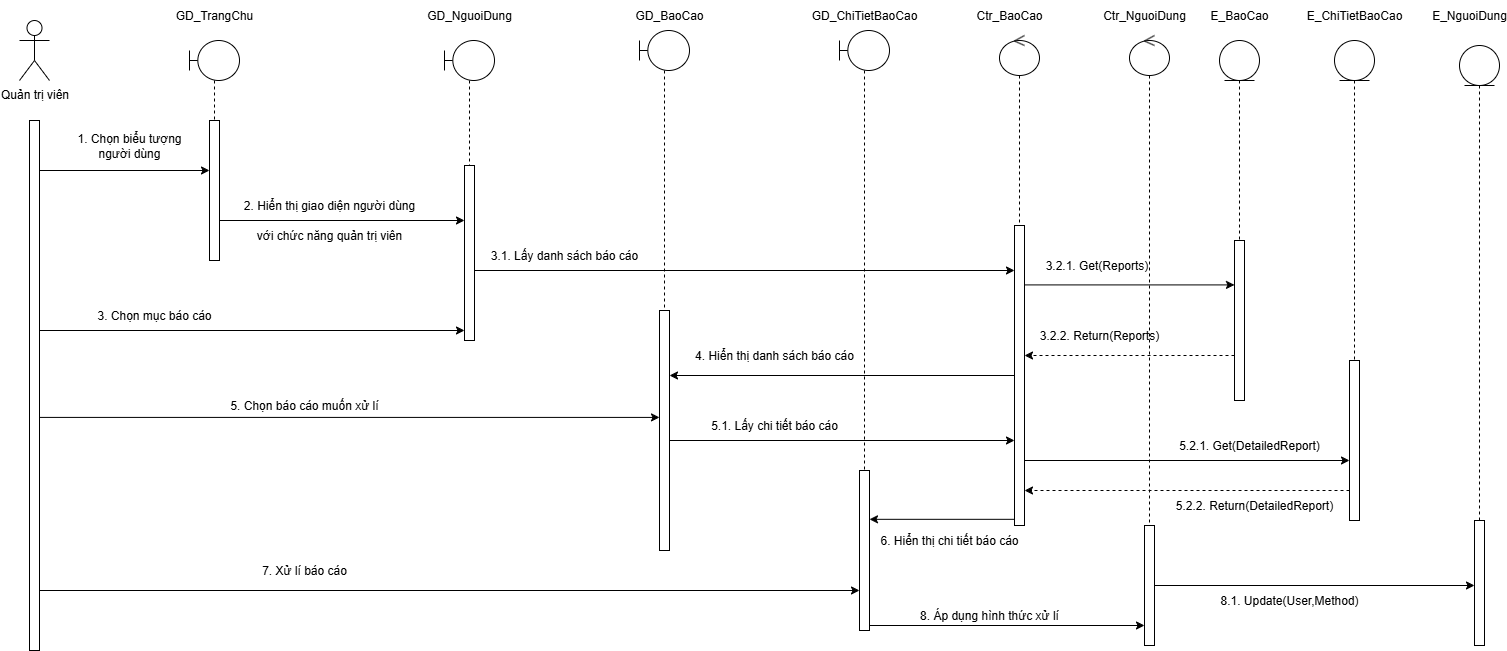

The diagram above was exported from draw.io. Its source (the exported page's mxGraphModel, read from the mxfile embedded in the PNG):
<mxGraphModel dx="1667" dy="977" grid="1" gridSize="10" guides="1" tooltips="1" connect="1" arrows="1" fold="1" page="1" pageScale="1" pageWidth="850" pageHeight="1100" math="0" shadow="0">
  <root>
    <mxCell id="0" />
    <mxCell id="1" parent="0" />
    <mxCell id="rHmNS7VBCip9LANKDcqs-1" value="Quản trị viên" style="shape=umlActor;verticalLabelPosition=bottom;verticalAlign=top;html=1;outlineConnect=0;" vertex="1" parent="1">
      <mxGeometry x="100" y="50" width="30" height="60" as="geometry" />
    </mxCell>
    <mxCell id="rHmNS7VBCip9LANKDcqs-6" value="GD_TrangChu" style="text;html=1;align=center;verticalAlign=middle;whiteSpace=wrap;rounded=0;" vertex="1" parent="1">
      <mxGeometry x="265" y="30" width="60" height="30" as="geometry" />
    </mxCell>
    <mxCell id="rHmNS7VBCip9LANKDcqs-7" value="" style="shape=umlLifeline;perimeter=lifelinePerimeter;whiteSpace=wrap;html=1;container=1;dropTarget=0;collapsible=0;recursiveResize=0;outlineConnect=0;portConstraint=eastwest;newEdgeStyle={&quot;curved&quot;:0,&quot;rounded&quot;:0};participant=umlBoundary;size=40;" vertex="1" parent="1">
      <mxGeometry x="270" y="70" width="50" height="100" as="geometry" />
    </mxCell>
    <mxCell id="rHmNS7VBCip9LANKDcqs-8" value="" style="html=1;points=[[0,0,0,0,5],[0,1,0,0,-5],[1,0,0,0,5],[1,1,0,0,-5]];perimeter=orthogonalPerimeter;outlineConnect=0;targetShapes=umlLifeline;portConstraint=eastwest;newEdgeStyle={&quot;curved&quot;:0,&quot;rounded&quot;:0};" vertex="1" parent="1">
      <mxGeometry x="290" y="150" width="10" height="140" as="geometry" />
    </mxCell>
    <mxCell id="rHmNS7VBCip9LANKDcqs-9" value="" style="html=1;points=[[0,0,0,0,5],[0,1,0,0,-5],[1,0,0,0,5],[1,1,0,0,-5]];perimeter=orthogonalPerimeter;outlineConnect=0;targetShapes=umlLifeline;portConstraint=eastwest;newEdgeStyle={&quot;curved&quot;:0,&quot;rounded&quot;:0};" vertex="1" parent="1">
      <mxGeometry x="110" y="150" width="10" height="530" as="geometry" />
    </mxCell>
    <mxCell id="rHmNS7VBCip9LANKDcqs-10" value="1. Chọn biểu tượng người dùng" style="text;html=1;align=center;verticalAlign=middle;whiteSpace=wrap;rounded=0;" vertex="1" parent="1">
      <mxGeometry x="155" y="160" width="110" height="30" as="geometry" />
    </mxCell>
    <mxCell id="rHmNS7VBCip9LANKDcqs-11" value="" style="endArrow=classic;html=1;rounded=0;" edge="1" parent="1">
      <mxGeometry width="50" height="50" relative="1" as="geometry">
        <mxPoint x="120" y="200" as="sourcePoint" />
        <mxPoint x="290" y="200" as="targetPoint" />
      </mxGeometry>
    </mxCell>
    <mxCell id="rHmNS7VBCip9LANKDcqs-12" value="" style="shape=umlLifeline;perimeter=lifelinePerimeter;whiteSpace=wrap;html=1;container=1;dropTarget=0;collapsible=0;recursiveResize=0;outlineConnect=0;portConstraint=eastwest;newEdgeStyle={&quot;curved&quot;:0,&quot;rounded&quot;:0};participant=umlBoundary;" vertex="1" parent="1">
      <mxGeometry x="525" y="70" width="50" height="130" as="geometry" />
    </mxCell>
    <mxCell id="rHmNS7VBCip9LANKDcqs-13" value="GD_NguoiDung" style="text;html=1;align=center;verticalAlign=middle;whiteSpace=wrap;rounded=0;" vertex="1" parent="1">
      <mxGeometry x="520" y="30" width="60" height="30" as="geometry" />
    </mxCell>
    <mxCell id="rHmNS7VBCip9LANKDcqs-14" value="2. Hiển thị giao diện người dùng" style="text;html=1;align=center;verticalAlign=middle;whiteSpace=wrap;rounded=0;" vertex="1" parent="1">
      <mxGeometry x="320" y="220" width="180" height="30" as="geometry" />
    </mxCell>
    <mxCell id="rHmNS7VBCip9LANKDcqs-16" value="" style="html=1;points=[[0,0,0,0,5],[0,1,0,0,-5],[1,0,0,0,5],[1,1,0,0,-5]];perimeter=orthogonalPerimeter;outlineConnect=0;targetShapes=umlLifeline;portConstraint=eastwest;newEdgeStyle={&quot;curved&quot;:0,&quot;rounded&quot;:0};" vertex="1" parent="1">
      <mxGeometry x="545" y="195" width="10" height="175" as="geometry" />
    </mxCell>
    <mxCell id="rHmNS7VBCip9LANKDcqs-17" value="" style="endArrow=classic;html=1;rounded=0;" edge="1" parent="1" target="rHmNS7VBCip9LANKDcqs-16">
      <mxGeometry width="50" height="50" relative="1" as="geometry">
        <mxPoint x="300" y="250" as="sourcePoint" />
        <mxPoint x="575" y="240" as="targetPoint" />
      </mxGeometry>
    </mxCell>
    <mxCell id="rHmNS7VBCip9LANKDcqs-18" value="với chức năng quản trị viên" style="text;html=1;align=center;verticalAlign=middle;whiteSpace=wrap;rounded=0;" vertex="1" parent="1">
      <mxGeometry x="320" y="250" width="180" height="30" as="geometry" />
    </mxCell>
    <mxCell id="rHmNS7VBCip9LANKDcqs-19" value="" style="endArrow=classic;html=1;rounded=0;" edge="1" parent="1">
      <mxGeometry width="50" height="50" relative="1" as="geometry">
        <mxPoint x="120" y="360" as="sourcePoint" />
        <mxPoint x="545" y="360" as="targetPoint" />
      </mxGeometry>
    </mxCell>
    <mxCell id="rHmNS7VBCip9LANKDcqs-20" value="3. Chọn mục báo cáo" style="text;html=1;align=center;verticalAlign=middle;whiteSpace=wrap;rounded=0;" vertex="1" parent="1">
      <mxGeometry x="120" y="330" width="230" height="30" as="geometry" />
    </mxCell>
    <mxCell id="rHmNS7VBCip9LANKDcqs-21" value="" style="shape=umlLifeline;perimeter=lifelinePerimeter;whiteSpace=wrap;html=1;container=1;dropTarget=0;collapsible=0;recursiveResize=0;outlineConnect=0;portConstraint=eastwest;newEdgeStyle={&quot;curved&quot;:0,&quot;rounded&quot;:0};participant=umlBoundary;" vertex="1" parent="1">
      <mxGeometry x="720" y="60" width="50" height="295" as="geometry" />
    </mxCell>
    <mxCell id="rHmNS7VBCip9LANKDcqs-22" value="GD_BaoCao" style="text;html=1;align=center;verticalAlign=middle;whiteSpace=wrap;rounded=0;" vertex="1" parent="1">
      <mxGeometry x="720" y="30" width="60" height="30" as="geometry" />
    </mxCell>
    <mxCell id="rHmNS7VBCip9LANKDcqs-23" value="" style="html=1;points=[[0,0,0,0,5],[0,1,0,0,-5],[1,0,0,0,5],[1,1,0,0,-5]];perimeter=orthogonalPerimeter;outlineConnect=0;targetShapes=umlLifeline;portConstraint=eastwest;newEdgeStyle={&quot;curved&quot;:0,&quot;rounded&quot;:0};" vertex="1" parent="1">
      <mxGeometry x="740" y="340" width="10" height="240" as="geometry" />
    </mxCell>
    <mxCell id="rHmNS7VBCip9LANKDcqs-24" value="" style="shape=umlLifeline;perimeter=lifelinePerimeter;whiteSpace=wrap;html=1;container=1;dropTarget=0;collapsible=0;recursiveResize=0;outlineConnect=0;portConstraint=eastwest;newEdgeStyle={&quot;curved&quot;:0,&quot;rounded&quot;:0};participant=umlControl;" vertex="1" parent="1">
      <mxGeometry x="1080" y="65" width="40" height="490" as="geometry" />
    </mxCell>
    <mxCell id="rHmNS7VBCip9LANKDcqs-28" value="" style="html=1;points=[[0,0,0,0,5],[0,1,0,0,-5],[1,0,0,0,5],[1,1,0,0,-5]];perimeter=orthogonalPerimeter;outlineConnect=0;targetShapes=umlLifeline;portConstraint=eastwest;newEdgeStyle={&quot;curved&quot;:0,&quot;rounded&quot;:0};" vertex="1" parent="rHmNS7VBCip9LANKDcqs-24">
      <mxGeometry x="15" y="190" width="10" height="300" as="geometry" />
    </mxCell>
    <mxCell id="rHmNS7VBCip9LANKDcqs-25" value="" style="shape=umlLifeline;perimeter=lifelinePerimeter;whiteSpace=wrap;html=1;container=1;dropTarget=0;collapsible=0;recursiveResize=0;outlineConnect=0;portConstraint=eastwest;newEdgeStyle={&quot;curved&quot;:0,&quot;rounded&quot;:0};participant=umlEntity;" vertex="1" parent="1">
      <mxGeometry x="1300" y="70" width="40" height="200" as="geometry" />
    </mxCell>
    <mxCell id="rHmNS7VBCip9LANKDcqs-26" value="Ctr_BaoCao" style="text;html=1;align=center;verticalAlign=middle;whiteSpace=wrap;rounded=0;" vertex="1" parent="1">
      <mxGeometry x="1060" y="30" width="60" height="30" as="geometry" />
    </mxCell>
    <mxCell id="rHmNS7VBCip9LANKDcqs-27" value="E_BaoCao" style="text;html=1;align=center;verticalAlign=middle;whiteSpace=wrap;rounded=0;" vertex="1" parent="1">
      <mxGeometry x="1290" y="30" width="60" height="30" as="geometry" />
    </mxCell>
    <mxCell id="rHmNS7VBCip9LANKDcqs-29" value="" style="endArrow=classic;html=1;rounded=0;" edge="1" parent="1" target="rHmNS7VBCip9LANKDcqs-28">
      <mxGeometry width="50" height="50" relative="1" as="geometry">
        <mxPoint x="555" y="300" as="sourcePoint" />
        <mxPoint x="985" y="300" as="targetPoint" />
      </mxGeometry>
    </mxCell>
    <mxCell id="rHmNS7VBCip9LANKDcqs-30" value="3.1. Lấy danh sách báo cáo" style="text;html=1;align=center;verticalAlign=middle;whiteSpace=wrap;rounded=0;" vertex="1" parent="1">
      <mxGeometry x="530" y="270" width="230" height="30" as="geometry" />
    </mxCell>
    <mxCell id="rHmNS7VBCip9LANKDcqs-32" value="" style="html=1;points=[[0,0,0,0,5],[0,1,0,0,-5],[1,0,0,0,5],[1,1,0,0,-5]];perimeter=orthogonalPerimeter;outlineConnect=0;targetShapes=umlLifeline;portConstraint=eastwest;newEdgeStyle={&quot;curved&quot;:0,&quot;rounded&quot;:0};" vertex="1" parent="1">
      <mxGeometry x="1315" y="270" width="10" height="160" as="geometry" />
    </mxCell>
    <mxCell id="rHmNS7VBCip9LANKDcqs-33" value="3.2.1. Get(Reports)" style="text;html=1;align=center;verticalAlign=middle;whiteSpace=wrap;rounded=0;" vertex="1" parent="1">
      <mxGeometry x="1125" y="280" width="105" height="30" as="geometry" />
    </mxCell>
    <mxCell id="rHmNS7VBCip9LANKDcqs-34" value="" style="endArrow=classic;html=1;rounded=0;" edge="1" parent="1" target="rHmNS7VBCip9LANKDcqs-32">
      <mxGeometry width="50" height="50" relative="1" as="geometry">
        <mxPoint x="1105" y="314.41" as="sourcePoint" />
        <mxPoint x="1245" y="314.41" as="targetPoint" />
      </mxGeometry>
    </mxCell>
    <mxCell id="rHmNS7VBCip9LANKDcqs-35" value="" style="endArrow=classic;html=1;rounded=0;dashed=1;" edge="1" parent="1" source="rHmNS7VBCip9LANKDcqs-32">
      <mxGeometry width="50" height="50" relative="1" as="geometry">
        <mxPoint x="1245" y="385" as="sourcePoint" />
        <mxPoint x="1105" y="385" as="targetPoint" />
      </mxGeometry>
    </mxCell>
    <mxCell id="rHmNS7VBCip9LANKDcqs-36" value="3.2.2. Return(Reports)" style="text;html=1;align=center;verticalAlign=middle;whiteSpace=wrap;rounded=0;" vertex="1" parent="1">
      <mxGeometry x="1115" y="350" width="130" height="30" as="geometry" />
    </mxCell>
    <mxCell id="rHmNS7VBCip9LANKDcqs-37" value="" style="endArrow=classic;html=1;rounded=0;" edge="1" parent="1" source="rHmNS7VBCip9LANKDcqs-28" target="rHmNS7VBCip9LANKDcqs-23">
      <mxGeometry width="50" height="50" relative="1" as="geometry">
        <mxPoint x="985" y="400" as="sourcePoint" />
        <mxPoint x="790" y="400" as="targetPoint" />
      </mxGeometry>
    </mxCell>
    <mxCell id="rHmNS7VBCip9LANKDcqs-38" value="4. Hiển thị danh sách báo cáo" style="text;html=1;align=center;verticalAlign=middle;whiteSpace=wrap;rounded=0;" vertex="1" parent="1">
      <mxGeometry x="740" y="370" width="230" height="30" as="geometry" />
    </mxCell>
    <mxCell id="rHmNS7VBCip9LANKDcqs-39" value="" style="endArrow=classic;html=1;rounded=0;" edge="1" parent="1" target="rHmNS7VBCip9LANKDcqs-23">
      <mxGeometry width="50" height="50" relative="1" as="geometry">
        <mxPoint x="120" y="446.90999999999997" as="sourcePoint" />
        <mxPoint x="780" y="446.90999999999997" as="targetPoint" />
      </mxGeometry>
    </mxCell>
    <mxCell id="rHmNS7VBCip9LANKDcqs-40" value="5. Chọn báo cáo muốn xử lí" style="text;html=1;align=center;verticalAlign=middle;whiteSpace=wrap;rounded=0;" vertex="1" parent="1">
      <mxGeometry x="270" y="420" width="230" height="30" as="geometry" />
    </mxCell>
    <mxCell id="rHmNS7VBCip9LANKDcqs-41" value="" style="shape=umlLifeline;perimeter=lifelinePerimeter;whiteSpace=wrap;html=1;container=1;dropTarget=0;collapsible=0;recursiveResize=0;outlineConnect=0;portConstraint=eastwest;newEdgeStyle={&quot;curved&quot;:0,&quot;rounded&quot;:0};participant=umlEntity;" vertex="1" parent="1">
      <mxGeometry x="1415" y="70" width="40" height="480" as="geometry" />
    </mxCell>
    <mxCell id="rHmNS7VBCip9LANKDcqs-43" value="" style="html=1;points=[[0,0,0,0,5],[0,1,0,0,-5],[1,0,0,0,5],[1,1,0,0,-5]];perimeter=orthogonalPerimeter;outlineConnect=0;targetShapes=umlLifeline;portConstraint=eastwest;newEdgeStyle={&quot;curved&quot;:0,&quot;rounded&quot;:0};" vertex="1" parent="rHmNS7VBCip9LANKDcqs-41">
      <mxGeometry x="15" y="320" width="10" height="160" as="geometry" />
    </mxCell>
    <mxCell id="rHmNS7VBCip9LANKDcqs-42" value="E_ChiTietBaoCao" style="text;html=1;align=center;verticalAlign=middle;whiteSpace=wrap;rounded=0;" vertex="1" parent="1">
      <mxGeometry x="1405" y="30" width="60" height="30" as="geometry" />
    </mxCell>
    <mxCell id="rHmNS7VBCip9LANKDcqs-44" value="" style="shape=umlLifeline;perimeter=lifelinePerimeter;whiteSpace=wrap;html=1;container=1;dropTarget=0;collapsible=0;recursiveResize=0;outlineConnect=0;portConstraint=eastwest;newEdgeStyle={&quot;curved&quot;:0,&quot;rounded&quot;:0};participant=umlBoundary;" vertex="1" parent="1">
      <mxGeometry x="920" y="60" width="50" height="450" as="geometry" />
    </mxCell>
    <mxCell id="rHmNS7VBCip9LANKDcqs-45" value="GD_ChiTietBaoCao" style="text;html=1;align=center;verticalAlign=middle;whiteSpace=wrap;rounded=0;" vertex="1" parent="1">
      <mxGeometry x="915" y="30" width="60" height="30" as="geometry" />
    </mxCell>
    <mxCell id="rHmNS7VBCip9LANKDcqs-49" value="" style="html=1;points=[[0,0,0,0,5],[0,1,0,0,-5],[1,0,0,0,5],[1,1,0,0,-5]];perimeter=orthogonalPerimeter;outlineConnect=0;targetShapes=umlLifeline;portConstraint=eastwest;newEdgeStyle={&quot;curved&quot;:0,&quot;rounded&quot;:0};" vertex="1" parent="1">
      <mxGeometry x="940" y="500" width="10" height="160" as="geometry" />
    </mxCell>
    <mxCell id="rHmNS7VBCip9LANKDcqs-50" value="" style="endArrow=classic;html=1;rounded=0;" edge="1" parent="1">
      <mxGeometry width="50" height="50" relative="1" as="geometry">
        <mxPoint x="750" y="470" as="sourcePoint" />
        <mxPoint x="1095" y="470" as="targetPoint" />
      </mxGeometry>
    </mxCell>
    <mxCell id="rHmNS7VBCip9LANKDcqs-51" value="5.1. Lấy chi tiết báo cáo" style="text;html=1;align=center;verticalAlign=middle;whiteSpace=wrap;rounded=0;" vertex="1" parent="1">
      <mxGeometry x="740" y="440" width="230" height="30" as="geometry" />
    </mxCell>
    <mxCell id="rHmNS7VBCip9LANKDcqs-52" value="" style="endArrow=classic;html=1;rounded=0;" edge="1" parent="1" target="rHmNS7VBCip9LANKDcqs-43">
      <mxGeometry width="50" height="50" relative="1" as="geometry">
        <mxPoint x="1105" y="490" as="sourcePoint" />
        <mxPoint x="1385" y="490" as="targetPoint" />
      </mxGeometry>
    </mxCell>
    <mxCell id="rHmNS7VBCip9LANKDcqs-53" value="5.2.1. Get(DetailedReport)" style="text;html=1;align=center;verticalAlign=middle;whiteSpace=wrap;rounded=0;" vertex="1" parent="1">
      <mxGeometry x="1250" y="460" width="160" height="30" as="geometry" />
    </mxCell>
    <mxCell id="rHmNS7VBCip9LANKDcqs-54" value="" style="endArrow=classic;html=1;rounded=0;dashed=1;" edge="1" parent="1" source="rHmNS7VBCip9LANKDcqs-43">
      <mxGeometry width="50" height="50" relative="1" as="geometry">
        <mxPoint x="1385" y="520" as="sourcePoint" />
        <mxPoint x="1105" y="520" as="targetPoint" />
      </mxGeometry>
    </mxCell>
    <mxCell id="rHmNS7VBCip9LANKDcqs-55" value="5.2.2. Return(DetailedReport)" style="text;html=1;align=center;verticalAlign=middle;whiteSpace=wrap;rounded=0;" vertex="1" parent="1">
      <mxGeometry x="1255" y="520" width="160" height="30" as="geometry" />
    </mxCell>
    <mxCell id="rHmNS7VBCip9LANKDcqs-56" value="" style="endArrow=classic;html=1;rounded=0;" edge="1" parent="1">
      <mxGeometry width="50" height="50" relative="1" as="geometry">
        <mxPoint x="1095" y="548.82" as="sourcePoint" />
        <mxPoint x="950" y="548.82" as="targetPoint" />
      </mxGeometry>
    </mxCell>
    <mxCell id="rHmNS7VBCip9LANKDcqs-57" value="6. Hiển thị chi tiết báo cáo" style="text;html=1;align=center;verticalAlign=middle;whiteSpace=wrap;rounded=0;" vertex="1" parent="1">
      <mxGeometry x="950" y="555" width="160" height="30" as="geometry" />
    </mxCell>
    <mxCell id="rHmNS7VBCip9LANKDcqs-58" value="" style="endArrow=classic;html=1;rounded=0;" edge="1" parent="1">
      <mxGeometry width="50" height="50" relative="1" as="geometry">
        <mxPoint x="120" y="620" as="sourcePoint" />
        <mxPoint x="940" y="620" as="targetPoint" />
      </mxGeometry>
    </mxCell>
    <mxCell id="rHmNS7VBCip9LANKDcqs-59" value="7. Xử lí báo cáo" style="text;html=1;align=center;verticalAlign=middle;whiteSpace=wrap;rounded=0;" vertex="1" parent="1">
      <mxGeometry x="270" y="585" width="230" height="30" as="geometry" />
    </mxCell>
    <mxCell id="rHmNS7VBCip9LANKDcqs-60" value="" style="shape=umlLifeline;perimeter=lifelinePerimeter;whiteSpace=wrap;html=1;container=1;dropTarget=0;collapsible=0;recursiveResize=0;outlineConnect=0;portConstraint=eastwest;newEdgeStyle={&quot;curved&quot;:0,&quot;rounded&quot;:0};participant=umlControl;" vertex="1" parent="1">
      <mxGeometry x="1210" y="65" width="40" height="610" as="geometry" />
    </mxCell>
    <mxCell id="rHmNS7VBCip9LANKDcqs-61" value="" style="html=1;points=[[0,0,0,0,5],[0,1,0,0,-5],[1,0,0,0,5],[1,1,0,0,-5]];perimeter=orthogonalPerimeter;outlineConnect=0;targetShapes=umlLifeline;portConstraint=eastwest;newEdgeStyle={&quot;curved&quot;:0,&quot;rounded&quot;:0};" vertex="1" parent="rHmNS7VBCip9LANKDcqs-60">
      <mxGeometry x="15" y="490" width="10" height="120" as="geometry" />
    </mxCell>
    <mxCell id="rHmNS7VBCip9LANKDcqs-62" value="Ctr_NguoiDung" style="text;html=1;align=center;verticalAlign=middle;whiteSpace=wrap;rounded=0;" vertex="1" parent="1">
      <mxGeometry x="1195" y="30" width="60" height="30" as="geometry" />
    </mxCell>
    <mxCell id="rHmNS7VBCip9LANKDcqs-63" value="" style="shape=umlLifeline;perimeter=lifelinePerimeter;whiteSpace=wrap;html=1;container=1;dropTarget=0;collapsible=0;recursiveResize=0;outlineConnect=0;portConstraint=eastwest;newEdgeStyle={&quot;curved&quot;:0,&quot;rounded&quot;:0};participant=umlEntity;" vertex="1" parent="1">
      <mxGeometry x="1540" y="75" width="40" height="480" as="geometry" />
    </mxCell>
    <mxCell id="rHmNS7VBCip9LANKDcqs-65" value="E_NguoiDung" style="text;html=1;align=center;verticalAlign=middle;whiteSpace=wrap;rounded=0;" vertex="1" parent="1">
      <mxGeometry x="1520" y="30" width="60" height="30" as="geometry" />
    </mxCell>
    <mxCell id="rHmNS7VBCip9LANKDcqs-66" value="" style="endArrow=classic;html=1;rounded=0;exitX=1;exitY=1;exitDx=0;exitDy=-5;exitPerimeter=0;" edge="1" parent="1" source="rHmNS7VBCip9LANKDcqs-49" target="rHmNS7VBCip9LANKDcqs-61">
      <mxGeometry width="50" height="50" relative="1" as="geometry">
        <mxPoint x="1000" y="670" as="sourcePoint" />
        <mxPoint x="1050" y="620" as="targetPoint" />
      </mxGeometry>
    </mxCell>
    <mxCell id="rHmNS7VBCip9LANKDcqs-67" value="8. Áp dụng hình thức xử lí" style="text;html=1;align=center;verticalAlign=middle;whiteSpace=wrap;rounded=0;" vertex="1" parent="1">
      <mxGeometry x="990" y="630" width="160" height="30" as="geometry" />
    </mxCell>
    <mxCell id="rHmNS7VBCip9LANKDcqs-64" value="" style="html=1;points=[[0,0,0,0,5],[0,1,0,0,-5],[1,0,0,0,5],[1,1,0,0,-5]];perimeter=orthogonalPerimeter;outlineConnect=0;targetShapes=umlLifeline;portConstraint=eastwest;newEdgeStyle={&quot;curved&quot;:0,&quot;rounded&quot;:0};" vertex="1" parent="1">
      <mxGeometry x="1555" y="550" width="10" height="125" as="geometry" />
    </mxCell>
    <mxCell id="rHmNS7VBCip9LANKDcqs-68" value="" style="endArrow=classic;html=1;rounded=0;" edge="1" parent="1" source="rHmNS7VBCip9LANKDcqs-61" target="rHmNS7VBCip9LANKDcqs-64">
      <mxGeometry width="50" height="50" relative="1" as="geometry">
        <mxPoint x="1000" y="670" as="sourcePoint" />
        <mxPoint x="1050" y="620" as="targetPoint" />
      </mxGeometry>
    </mxCell>
    <mxCell id="rHmNS7VBCip9LANKDcqs-69" value="8.1. Update(User,Method)" style="text;html=1;align=center;verticalAlign=middle;whiteSpace=wrap;rounded=0;" vertex="1" parent="1">
      <mxGeometry x="1290" y="615" width="160" height="30" as="geometry" />
    </mxCell>
  </root>
</mxGraphModel>